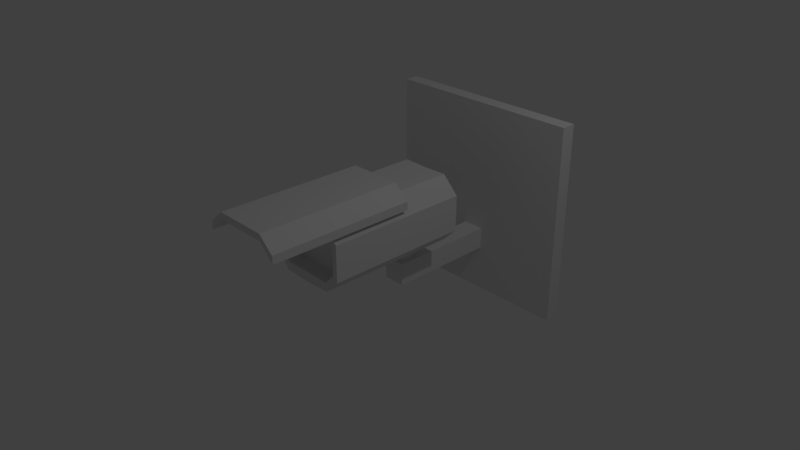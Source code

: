 # Source: camera.blend  (saved by Blender 2.79.0; exported with 4.5.12 LTS)
import bpy
from mathutils import Matrix  # noqa: F401  (used for matrix-valued properties, if any)

bpy.ops.wm.read_factory_settings(use_empty=True)
scene = bpy.context.scene
scene.name = 'Scene'

# ---- collections
col_collection_1 = bpy.data.collections.new('Collection 1'); scene.collection.children.link(col_collection_1)

# ---- materials (node trees are filled in below, after node groups)
mat_material = bpy.data.materials.new('Material')
mat_material.alpha_threshold = 0.0
mat_material.use_transparent_shadow = False
mat_material.roughness = 0.5
mat_material.line_color = (0.0, 0.0, 0.0, 1.0)

# ---- material node trees

# ---- world
world_world = bpy.data.worlds.new('World'); scene.world = world_world
world_world.color = (0.05088, 0.05088, 0.05088)
world_world.use_sun_shadow = False
world_world.sun_shadow_jitter_overblur = 0.0
world_world.cycles.sampling_method = 'MANUAL'

# ---- cameras
cam_camera = bpy.data.cameras.new('Camera')
cam_camera.clip_end = 100.0
cam_camera.lens = 35.0
cam_camera.sensor_width = 32.0
cam_camera.sensor_height = 18.0
cam_camera.ortho_scale = 7.314
cam_camera.dof.focus_distance = 0.0
cam_camera.dof.aperture_fstop = 128.0

# ---- lights
light_lamp = bpy.data.lights.new('Lamp', 'POINT')
light_lamp.transmission_factor = 0.0
light_lamp.cutoff_distance = 30.0
light_lamp.energy = 100.0
light_lamp.shadow_buffer_clip_start = 1.001
light_lamp.shadow_soft_size = 0.1
light_lamp.shadow_maximum_resolution = 0.006
light_lamp.use_absolute_resolution = True

# ---- meshes
me_cube_003 = bpy.data.meshes.new('Cube.003')
me_cube_003.from_pydata([(-1.41, 2.917, -1.41), (-1.41, 2.917, 1.41), (-1.41, 3.124, -1.41), (-1.41, 3.124, 1.41), (1.41, 2.917, -1.41), (1.41, 2.917, 1.41), (1.41, 3.124, -1.41), (1.41, 3.124, 1.41)], [], [(0, 1, 3, 2), (2, 3, 7, 6), (6, 7, 5, 4), (4, 5, 1, 0), (2, 6, 4, 0), (7, 3, 1, 5)])
me_cube_003.use_remesh_preserve_volume = False
me_cube_003.use_remesh_preserve_attributes = False
me_cube_003.use_mirror_vertex_groups = False
me_cube_003.update()
me_cube_002 = bpy.data.meshes.new('Cube.002')
me_cube_002.from_pydata([(-0.1672, 1.353, -0.7554), (-0.1672, 1.353, -0.4457), (-0.1672, 3.021, -0.7554), (-0.1672, 3.021, -0.4457), (0.1425, 1.353, -0.7554), (0.1425, 1.353, -0.4457), (0.1425, 3.021, -0.7554), (0.1425, 3.021, -0.4457)], [], [(0, 1, 3, 2), (2, 3, 7, 6), (6, 7, 5, 4), (4, 5, 1, 0), (2, 6, 4, 0), (7, 3, 1, 5)])
me_cube_002.use_remesh_preserve_volume = False
me_cube_002.use_remesh_preserve_attributes = False
me_cube_002.use_mirror_vertex_groups = False
me_cube_002.update()
me_cube_001 = bpy.data.meshes.new('Cube.001')
me_cube_001.from_pydata([(-0.08628, 1.435, -0.6068), (-0.08628, 1.435, 0.234), (-0.08628, 1.608, -0.6068), (-0.08628, 1.608, 0.234), (0.08628, 1.435, -0.6068), (0.08628, 1.435, 0.234), (0.08628, 1.608, -0.6068), (0.08628, 1.608, 0.234)], [], [(0, 1, 3, 2), (2, 3, 7, 6), (6, 7, 5, 4), (4, 5, 1, 0), (2, 6, 4, 0), (7, 3, 1, 5)])
me_cube_001.use_remesh_preserve_volume = False
me_cube_001.use_remesh_preserve_attributes = False
me_cube_001.use_mirror_vertex_groups = False
me_cube_001.update()
me_plane = bpy.data.meshes.new('Plane')
me_plane.from_pydata([(0.0, -0.9726, 0.8211), (0.3701, -0.9726, 0.8211), (0.0, 1.027, 0.8211), (0.3701, 1.027, 0.8211), (0.5856, -0.9726, 0.6139), (0.5856, 1.027, 0.6139), (0.5842, -0.9726, 0.7258), (0.5842, 1.027, 0.7258), (0.3701, -0.9726, 0.9109), (0.3701, 1.027, 0.9109), (0.0, -0.9726, 0.9109), (0.0, 1.027, 0.9109)], [], [(0, 2, 3, 1), (3, 5, 4, 1), (5, 7, 6, 4), (7, 9, 8, 6), (9, 11, 10, 8), (1, 4, 6, 8), (0, 1, 8, 10), (5, 3, 9, 7), (3, 2, 11, 9)])
me_plane.use_remesh_preserve_volume = False
me_plane.use_remesh_preserve_attributes = False
me_plane.use_mirror_vertex_groups = False
me_plane.update()
me_cube = bpy.data.meshes.new('Cube')
me_cube.from_pydata([(0.0, -1.0, 0.123), (0.0, -1.0, 0.8026), (0.0, -1.007, 0.9213), (0.0, -1.007, -0.007033), (0.0, 0.9927, -0.007033), (0.0, 0.9927, 0.9213), (0.5733, 1.0, 0.2017), (0.3717, 1.0, 0.0), (0.3717, -1.0, 0.0), (0.5733, -1.0, 0.2017), (0.5733, -1.0, 0.6957), (0.3408, -1.0, 0.9283), (0.3408, 1.0, 0.9283), (0.5733, 1.0, 0.6957), (0.5028, -1.0, 0.2706), (0.3551, -1.0, 0.123), (0.3325, -1.0, 0.8026), (0.5028, -1.0, 0.6323), (0.5028, -0.7761, 0.6323), (0.5028, -0.7761, 0.2706), (0.3325, -0.7761, 0.8026), (0.3551, -0.7761, 0.123), (0.0, -0.7761, 0.8026), (0.0, -0.7761, 0.123)], [], [(8, 3, 4, 7), (9, 10, 17, 14), (6, 7, 4, 5, 12, 13), (12, 5, 2, 11), (8, 7, 6, 9), (15, 14, 19, 21), (10, 13, 12, 11), (9, 6, 13, 10), (10, 11, 16, 17), (11, 2, 1, 16), (8, 9, 14, 15), (3, 8, 15, 0), (18, 20, 22, 23, 21, 19), (0, 15, 21, 23), (14, 17, 18, 19), (17, 16, 20, 18), (16, 1, 22, 20)])
me_cube.materials.append(mat_material)
me_cube.use_remesh_preserve_volume = False
me_cube.use_remesh_preserve_attributes = False
me_cube.use_mirror_vertex_groups = False
me_cube.update()

# ---- objects
ob_cube_003 = bpy.data.objects.new('Cube.003', me_cube_003)
ob_cube_002 = bpy.data.objects.new('Cube.002', me_cube_002)
ob_cube_001 = bpy.data.objects.new('Cube.001', me_cube_001)
ob_plane = bpy.data.objects.new('Plane', me_plane)
ob_cube = bpy.data.objects.new('Cube', me_cube)
ob_lamp = bpy.data.objects.new('Lamp', light_lamp)
ob_camera = bpy.data.objects.new('Camera', cam_camera)

# ---- transforms, parenting, visibility, modifiers, constraints
ob_cube_003.location = (2.197e-06, -0.907, 0.1726)
ob_cube_003.lineart.crease_threshold = 0.0
ob_cube_002.location = (2.197e-06, -0.907, 0.1726)
ob_cube_002.lineart.crease_threshold = 0.0
ob_cube_001.location = (2.197e-06, -0.907, 0.1726)
ob_cube_001.lineart.crease_threshold = 0.0
ob_plane.location = (2.197e-06, -0.907, 0.1726)
ob_plane.lineart.crease_threshold = 0.0
_m = ob_plane.modifiers.new('Mirror', 'MIRROR')
_m.use_clip = True
ob_cube.location = (0.0, 0.0, 0.0)
ob_cube.lock_rotations_4d = False
ob_cube.empty_display_type = 'ARROWS'
ob_cube.lineart.crease_threshold = 0.0
_m = ob_cube.modifiers.new('Mirror', 'MIRROR')
_m.use_clip = True
ob_lamp.location = (4.076, 1.005, 5.904)
ob_lamp.rotation_euler = (0.6503, 0.05522, 1.866)
ob_lamp.lock_rotations_4d = False
ob_lamp.empty_display_type = 'ARROWS'
ob_lamp.color = (0.0, 0.0, 0.0, 0.0)
ob_lamp.lineart.crease_threshold = 0.0
ob_camera.location = (7.481, -6.508, 5.344)
ob_camera.rotation_euler = (1.109, 0.0, 0.8149)
ob_camera.lock_rotations_4d = False
ob_camera.empty_display_type = 'ARROWS'
ob_camera.color = (0.0, 0.0, 0.0, 0.0)
ob_camera.display_type = 'WIRE'
ob_camera.lineart.crease_threshold = 0.0

# ---- collection membership
col_collection_1.objects.link(ob_cube_003)
col_collection_1.objects.link(ob_cube_002)
col_collection_1.objects.link(ob_cube_001)
col_collection_1.objects.link(ob_plane)
col_collection_1.objects.link(ob_cube)
col_collection_1.objects.link(ob_lamp)
col_collection_1.objects.link(ob_camera)

# ---- scene / render settings (as saved in the file)
scene.camera = ob_camera
scene.frame_start = 1; scene.frame_end = 250; scene.frame_set(1)
scene.render.engine = 'BLENDER_EEVEE_NEXT'
scene.render.resolution_percentage = 50
scene.render.dither_intensity = 0.0
scene.cycles.use_denoising = False
scene.cycles.samples = 128
scene.cycles.sampling_pattern = 'TABULATED_SOBOL'
scene.cycles.use_adaptive_sampling = False
scene.cycles.use_light_tree = False
scene.cycles.blur_glossy = 0.0
scene.cycles.sample_clamp_indirect = 0.0
scene.view_settings.view_transform = 'Standard'
bpy.context.view_layer.update()

